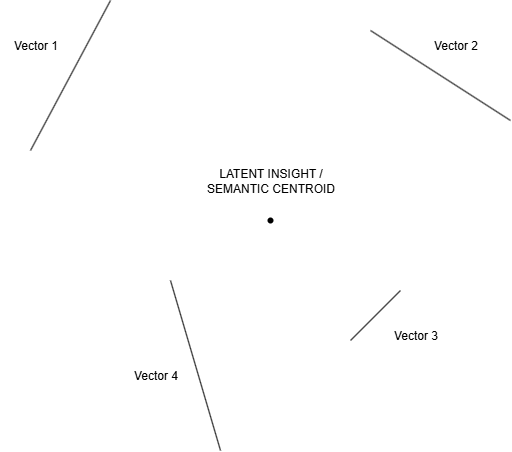

The diagram above was exported from draw.io. Its source (the exported page's mxGraphModel, read from the mxfile embedded in the PNG):
<mxGraphModel dx="2066" dy="823" grid="1" gridSize="10" guides="1" tooltips="1" connect="1" arrows="1" fold="1" page="1" pageScale="1" pageWidth="827" pageHeight="1169" math="0" shadow="0">
  <root>
    <mxCell id="0" />
    <mxCell id="1" parent="0" />
    <mxCell id="bNiQ_gAjs4DV4VugCBte-8" value="" style="endArrow=none;html=1;rounded=0;" edge="1" parent="1">
      <mxGeometry width="50" height="50" relative="1" as="geometry">
        <mxPoint x="160" y="360" as="sourcePoint" />
        <mxPoint x="240" y="210" as="targetPoint" />
      </mxGeometry>
    </mxCell>
    <mxCell id="bNiQ_gAjs4DV4VugCBte-9" value="" style="endArrow=none;html=1;rounded=0;" edge="1" parent="1">
      <mxGeometry width="50" height="50" relative="1" as="geometry">
        <mxPoint x="350" y="660" as="sourcePoint" />
        <mxPoint x="300" y="490" as="targetPoint" />
      </mxGeometry>
    </mxCell>
    <mxCell id="bNiQ_gAjs4DV4VugCBte-10" value="" style="endArrow=none;html=1;rounded=0;" edge="1" parent="1">
      <mxGeometry width="50" height="50" relative="1" as="geometry">
        <mxPoint x="500" y="240" as="sourcePoint" />
        <mxPoint x="640" y="330" as="targetPoint" />
      </mxGeometry>
    </mxCell>
    <mxCell id="bNiQ_gAjs4DV4VugCBte-11" value="" style="endArrow=none;html=1;rounded=0;" edge="1" parent="1">
      <mxGeometry width="50" height="50" relative="1" as="geometry">
        <mxPoint x="480" y="550" as="sourcePoint" />
        <mxPoint x="530" y="500" as="targetPoint" />
      </mxGeometry>
    </mxCell>
    <mxCell id="bNiQ_gAjs4DV4VugCBte-12" value="" style="shape=waypoint;sketch=0;size=6;pointerEvents=1;points=[];fillColor=none;resizable=0;rotatable=0;perimeter=centerPerimeter;snapToPoint=1;" vertex="1" parent="1">
      <mxGeometry x="390" y="420" width="20" height="20" as="geometry" />
    </mxCell>
    <mxCell id="bNiQ_gAjs4DV4VugCBte-13" value="Vector 1" style="text;html=1;align=center;verticalAlign=middle;resizable=0;points=[];autosize=1;strokeColor=none;fillColor=none;" vertex="1" parent="1">
      <mxGeometry x="130" y="240" width="70" height="30" as="geometry" />
    </mxCell>
    <mxCell id="bNiQ_gAjs4DV4VugCBte-14" value="Vector 2" style="text;html=1;align=center;verticalAlign=middle;resizable=0;points=[];autosize=1;strokeColor=none;fillColor=none;" vertex="1" parent="1">
      <mxGeometry x="550" y="240" width="70" height="30" as="geometry" />
    </mxCell>
    <mxCell id="bNiQ_gAjs4DV4VugCBte-15" value="Vector 3" style="text;html=1;align=center;verticalAlign=middle;resizable=0;points=[];autosize=1;strokeColor=none;fillColor=none;" vertex="1" parent="1">
      <mxGeometry x="510" y="530" width="70" height="30" as="geometry" />
    </mxCell>
    <mxCell id="bNiQ_gAjs4DV4VugCBte-16" value="Vector 4" style="text;html=1;align=center;verticalAlign=middle;resizable=0;points=[];autosize=1;strokeColor=none;fillColor=none;" vertex="1" parent="1">
      <mxGeometry x="250" y="570" width="70" height="30" as="geometry" />
    </mxCell>
    <mxCell id="bNiQ_gAjs4DV4VugCBte-18" value="LATENT INSIGHT /&lt;div&gt;SEMANTIC CENTROID&lt;/div&gt;" style="text;html=1;align=center;verticalAlign=middle;resizable=0;points=[];autosize=1;strokeColor=none;fillColor=none;" vertex="1" parent="1">
      <mxGeometry x="325" y="370" width="150" height="40" as="geometry" />
    </mxCell>
  </root>
</mxGraphModel>